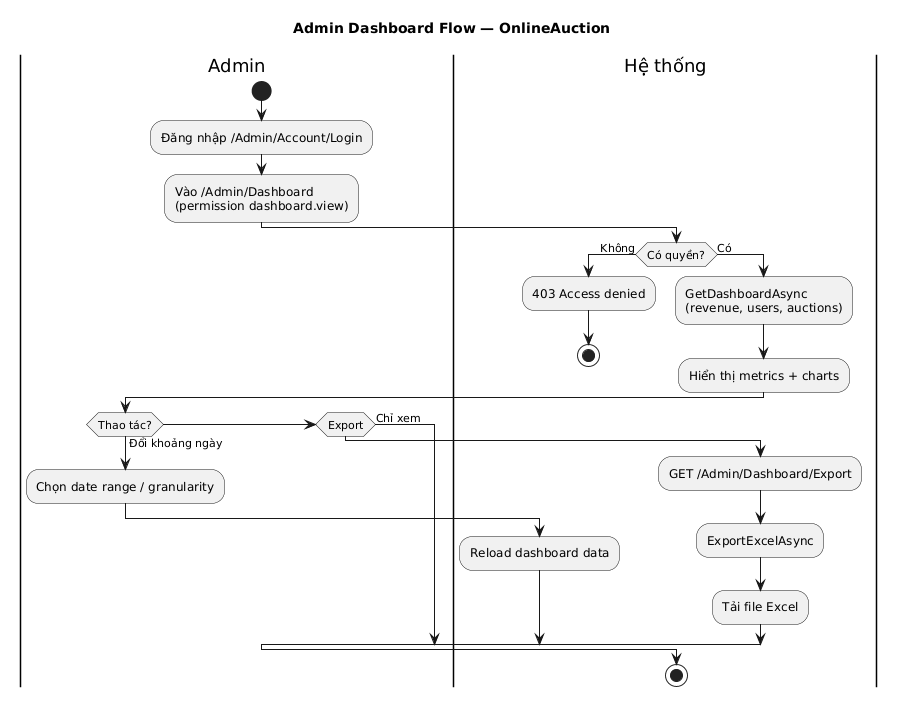

The diagram above was rendered by PlantUML. Its source (embedded in the PNG):
@startuml
title Admin Dashboard Flow — OnlineAuction
skinparam monochrome true
skinparam shadowing false
skinparam ConditionEndStyle hline

|Admin|
start
:Đăng nhập /Admin/Account/Login;
:Vào /Admin/Dashboard\n(permission dashboard.view);
|Hệ thống|
if (Có quyền?) then (Không)
  :403 Access denied;
  stop
else (Có)
  :GetDashboardAsync\n(revenue, users, auctions);
  :Hiển thị metrics + charts;
endif
|Admin|
if (Thao tác?) then (Đổi khoảng ngày)
  :Chọn date range / granularity;
  |Hệ thống|
  :Reload dashboard data;
elseif (Export) then
  :GET /Admin/Dashboard/Export;
  |Hệ thống|
  :ExportExcelAsync;
  :Tải file Excel;
else (Chỉ xem)
endif
stop
@enduml